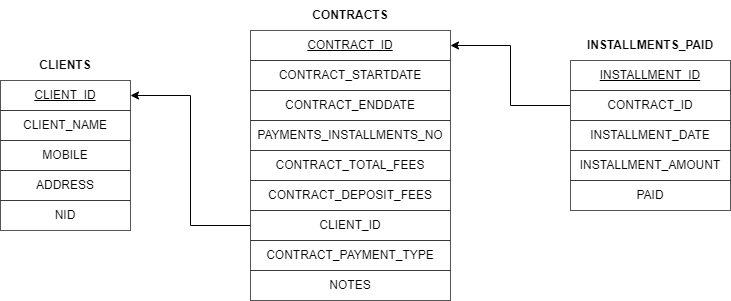

The diagram above was exported from draw.io. Its source (the exported page's mxGraphModel, read from the mxfile embedded in the PNG):
<mxGraphModel dx="1038" dy="547" grid="1" gridSize="10" guides="1" tooltips="1" connect="1" arrows="1" fold="1" page="1" pageScale="1" pageWidth="850" pageHeight="1100" math="0" shadow="0">
  <root>
    <mxCell id="0" />
    <mxCell id="1" parent="0" />
    <mxCell id="j3Z1sY9H9MJmdKoe9lSD-26" value="" style="group" vertex="1" connectable="0" parent="1">
      <mxGeometry x="480" y="130" width="200" height="300" as="geometry" />
    </mxCell>
    <mxCell id="j3Z1sY9H9MJmdKoe9lSD-1" value="CLIENT_ID" style="rounded=0;whiteSpace=wrap;html=1;strokeWidth=0.5;" vertex="1" parent="j3Z1sY9H9MJmdKoe9lSD-26">
      <mxGeometry y="210" width="200" height="30" as="geometry" />
    </mxCell>
    <mxCell id="j3Z1sY9H9MJmdKoe9lSD-16" value="CONTRACT_DEPOSIT_FEES" style="rounded=0;whiteSpace=wrap;html=1;strokeWidth=0.5;" vertex="1" parent="j3Z1sY9H9MJmdKoe9lSD-26">
      <mxGeometry y="180" width="200" height="30" as="geometry" />
    </mxCell>
    <mxCell id="j3Z1sY9H9MJmdKoe9lSD-17" value="CONTRACT_ENDDATE" style="rounded=0;whiteSpace=wrap;html=1;strokeWidth=0.5;" vertex="1" parent="j3Z1sY9H9MJmdKoe9lSD-26">
      <mxGeometry y="90" width="200" height="30" as="geometry" />
    </mxCell>
    <mxCell id="j3Z1sY9H9MJmdKoe9lSD-18" value="&lt;u&gt;CONTRACT_ID&lt;/u&gt;" style="rounded=0;whiteSpace=wrap;html=1;strokeWidth=0.5;" vertex="1" parent="j3Z1sY9H9MJmdKoe9lSD-26">
      <mxGeometry y="30" width="200" height="30" as="geometry" />
    </mxCell>
    <mxCell id="j3Z1sY9H9MJmdKoe9lSD-19" value="CONTRACT_PAYMENT_TYPE" style="rounded=0;whiteSpace=wrap;html=1;strokeWidth=0.5;" vertex="1" parent="j3Z1sY9H9MJmdKoe9lSD-26">
      <mxGeometry y="240" width="200" height="30" as="geometry" />
    </mxCell>
    <mxCell id="j3Z1sY9H9MJmdKoe9lSD-20" value="CONTRACT_STARTDATE" style="rounded=0;whiteSpace=wrap;html=1;strokeWidth=0.5;" vertex="1" parent="j3Z1sY9H9MJmdKoe9lSD-26">
      <mxGeometry y="60" width="200" height="30" as="geometry" />
    </mxCell>
    <mxCell id="j3Z1sY9H9MJmdKoe9lSD-21" value="CONTRACT_TOTAL_FEES" style="rounded=0;whiteSpace=wrap;html=1;strokeWidth=0.5;" vertex="1" parent="j3Z1sY9H9MJmdKoe9lSD-26">
      <mxGeometry y="150" width="200" height="30" as="geometry" />
    </mxCell>
    <mxCell id="j3Z1sY9H9MJmdKoe9lSD-22" value="NOTES" style="rounded=0;whiteSpace=wrap;html=1;strokeWidth=0.5;" vertex="1" parent="j3Z1sY9H9MJmdKoe9lSD-26">
      <mxGeometry y="270" width="200" height="30" as="geometry" />
    </mxCell>
    <mxCell id="j3Z1sY9H9MJmdKoe9lSD-23" value="PAYMENTS_INSTALLMENTS_NO" style="rounded=0;whiteSpace=wrap;html=1;strokeWidth=0.5;" vertex="1" parent="j3Z1sY9H9MJmdKoe9lSD-26">
      <mxGeometry y="120" width="200" height="30" as="geometry" />
    </mxCell>
    <mxCell id="j3Z1sY9H9MJmdKoe9lSD-25" value="&lt;b&gt;CONTRACTS&lt;/b&gt;" style="text;html=1;strokeColor=none;fillColor=none;align=center;verticalAlign=middle;whiteSpace=wrap;rounded=0;" vertex="1" parent="j3Z1sY9H9MJmdKoe9lSD-26">
      <mxGeometry x="60" width="80" height="30" as="geometry" />
    </mxCell>
    <mxCell id="j3Z1sY9H9MJmdKoe9lSD-36" value="" style="group" vertex="1" connectable="0" parent="1">
      <mxGeometry x="230" y="180" width="130" height="180" as="geometry" />
    </mxCell>
    <mxCell id="j3Z1sY9H9MJmdKoe9lSD-30" value="&lt;u&gt;CLIENT_ID&lt;/u&gt;" style="rounded=0;whiteSpace=wrap;html=1;strokeWidth=0.5;" vertex="1" parent="j3Z1sY9H9MJmdKoe9lSD-36">
      <mxGeometry y="30" width="130" height="30" as="geometry" />
    </mxCell>
    <mxCell id="j3Z1sY9H9MJmdKoe9lSD-31" value="CLIENT_NAME" style="rounded=0;whiteSpace=wrap;html=1;strokeWidth=0.5;" vertex="1" parent="j3Z1sY9H9MJmdKoe9lSD-36">
      <mxGeometry y="60" width="130" height="30" as="geometry" />
    </mxCell>
    <mxCell id="j3Z1sY9H9MJmdKoe9lSD-32" value="MOBILE" style="rounded=0;whiteSpace=wrap;html=1;strokeWidth=0.5;" vertex="1" parent="j3Z1sY9H9MJmdKoe9lSD-36">
      <mxGeometry y="90" width="130" height="30" as="geometry" />
    </mxCell>
    <mxCell id="j3Z1sY9H9MJmdKoe9lSD-33" value="ADDRESS" style="rounded=0;whiteSpace=wrap;html=1;strokeWidth=0.5;" vertex="1" parent="j3Z1sY9H9MJmdKoe9lSD-36">
      <mxGeometry y="120" width="130" height="30" as="geometry" />
    </mxCell>
    <mxCell id="j3Z1sY9H9MJmdKoe9lSD-34" value="NID" style="rounded=0;whiteSpace=wrap;html=1;strokeWidth=0.5;" vertex="1" parent="j3Z1sY9H9MJmdKoe9lSD-36">
      <mxGeometry y="150" width="130" height="30" as="geometry" />
    </mxCell>
    <mxCell id="j3Z1sY9H9MJmdKoe9lSD-35" value="&lt;b&gt;CLIENTS&lt;/b&gt;" style="text;html=1;strokeColor=none;fillColor=none;align=center;verticalAlign=middle;whiteSpace=wrap;rounded=0;" vertex="1" parent="j3Z1sY9H9MJmdKoe9lSD-36">
      <mxGeometry x="35" width="60" height="30" as="geometry" />
    </mxCell>
    <mxCell id="j3Z1sY9H9MJmdKoe9lSD-37" style="edgeStyle=orthogonalEdgeStyle;rounded=0;orthogonalLoop=1;jettySize=auto;html=1;entryX=1;entryY=0.5;entryDx=0;entryDy=0;" edge="1" parent="1" source="j3Z1sY9H9MJmdKoe9lSD-1" target="j3Z1sY9H9MJmdKoe9lSD-30">
      <mxGeometry relative="1" as="geometry" />
    </mxCell>
    <mxCell id="j3Z1sY9H9MJmdKoe9lSD-38" value="&lt;u&gt;INSTALLMENT_ID&lt;/u&gt;" style="rounded=0;whiteSpace=wrap;html=1;strokeWidth=0.5;" vertex="1" parent="1">
      <mxGeometry x="800" y="190" width="160" height="30" as="geometry" />
    </mxCell>
    <mxCell id="j3Z1sY9H9MJmdKoe9lSD-39" value="&lt;b&gt;INSTALLMENTS_PAID&lt;/b&gt;" style="text;html=1;strokeColor=none;fillColor=none;align=center;verticalAlign=middle;whiteSpace=wrap;rounded=0;" vertex="1" parent="1">
      <mxGeometry x="815" y="160" width="130" height="30" as="geometry" />
    </mxCell>
    <mxCell id="j3Z1sY9H9MJmdKoe9lSD-42" style="edgeStyle=orthogonalEdgeStyle;rounded=0;orthogonalLoop=1;jettySize=auto;html=1;entryX=1;entryY=0.5;entryDx=0;entryDy=0;" edge="1" parent="1" source="j3Z1sY9H9MJmdKoe9lSD-40" target="j3Z1sY9H9MJmdKoe9lSD-18">
      <mxGeometry relative="1" as="geometry" />
    </mxCell>
    <mxCell id="j3Z1sY9H9MJmdKoe9lSD-40" value="CONTRACT_ID" style="rounded=0;whiteSpace=wrap;html=1;strokeWidth=0.5;" vertex="1" parent="1">
      <mxGeometry x="800" y="220" width="160" height="30" as="geometry" />
    </mxCell>
    <mxCell id="j3Z1sY9H9MJmdKoe9lSD-43" value="INSTALLMENT_DATE" style="rounded=0;whiteSpace=wrap;html=1;strokeWidth=0.5;" vertex="1" parent="1">
      <mxGeometry x="800" y="250" width="160" height="30" as="geometry" />
    </mxCell>
    <mxCell id="j3Z1sY9H9MJmdKoe9lSD-44" value="INSTALLMENT_AMOUNT" style="rounded=0;whiteSpace=wrap;html=1;strokeWidth=0.5;" vertex="1" parent="1">
      <mxGeometry x="800" y="280" width="160" height="30" as="geometry" />
    </mxCell>
    <mxCell id="j3Z1sY9H9MJmdKoe9lSD-45" value="PAID" style="rounded=0;whiteSpace=wrap;html=1;strokeWidth=0.5;" vertex="1" parent="1">
      <mxGeometry x="800" y="310" width="160" height="30" as="geometry" />
    </mxCell>
  </root>
</mxGraphModel>